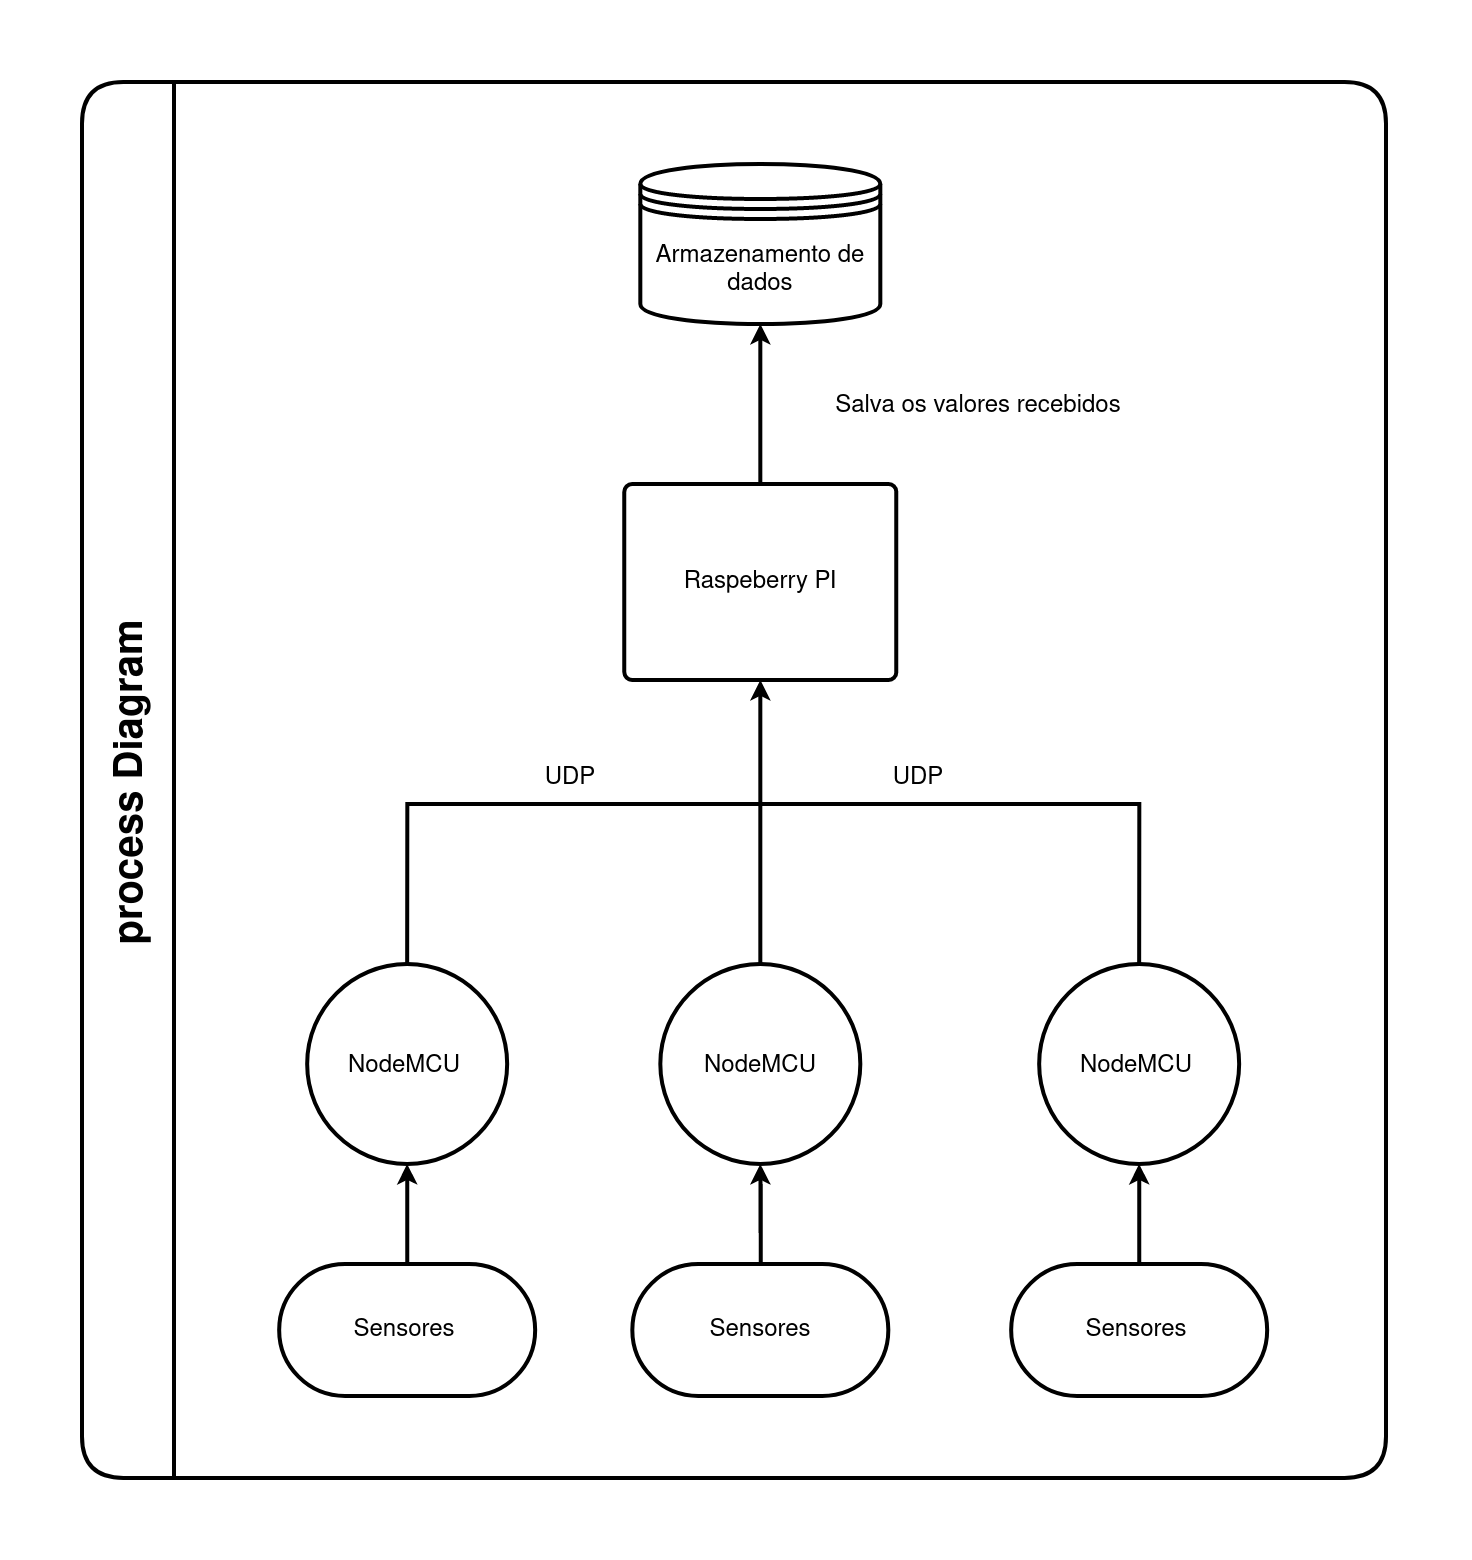

The diagram above was exported from draw.io. Its source (the exported page's mxGraphModel, read from the mxfile embedded in the PNG):
<mxGraphModel dx="1638" dy="872" grid="1" gridSize="10" guides="1" tooltips="1" connect="1" arrows="1" fold="1" page="1" pageScale="1" pageWidth="1100" pageHeight="850" background="none" math="0" shadow="0">
  <root>
    <mxCell id="0" />
    <mxCell id="1" parent="0" />
    <mxCell id="2" value="process Diagram" style="swimlane;horizontal=0;rounded=1;fontSize=10;strokeColor=default;strokeWidth=1;startSize=23;" vertex="1" parent="1">
      <mxGeometry x="730" y="61" width="326" height="349" as="geometry" />
    </mxCell>
    <mxCell id="3" value="" style="group" vertex="1" connectable="0" parent="2">
      <mxGeometry x="49.289999999999964" y="20.5" width="247" height="308" as="geometry" />
    </mxCell>
    <mxCell id="4" value="Armazenamento de dados" style="shape=datastore;whiteSpace=wrap;html=1;fontSize=6;strokeColor=default;strokeWidth=1;" vertex="1" parent="3">
      <mxGeometry x="90.29000000000002" width="60" height="40" as="geometry" />
    </mxCell>
    <mxCell id="5" style="edgeStyle=orthogonalEdgeStyle;rounded=0;jumpSize=3;orthogonalLoop=1;jettySize=auto;html=1;entryX=0.5;entryY=1;entryDx=0;entryDy=0;fontSize=6;startArrow=none;startFill=0;endArrow=classic;endFill=1;startSize=0;endSize=2;strokeWidth=1;" edge="1" parent="3" source="6" target="4">
      <mxGeometry relative="1" as="geometry" />
    </mxCell>
    <mxCell id="6" value="Raspeberry PI" style="whiteSpace=wrap;html=1;fontSize=6;strokeColor=default;strokeWidth=1;rounded=1;arcSize=4;" vertex="1" parent="3">
      <mxGeometry x="86.29000000000002" y="80" width="68" height="49" as="geometry" />
    </mxCell>
    <mxCell id="7" style="edgeStyle=orthogonalEdgeStyle;rounded=0;jumpSize=3;orthogonalLoop=1;jettySize=auto;html=1;fontSize=6;startArrow=none;startFill=0;endArrow=none;endFill=0;startSize=0;endSize=2;strokeWidth=1;" edge="1" parent="3" source="8">
      <mxGeometry relative="1" as="geometry">
        <mxPoint x="120" y="160" as="targetPoint" />
        <Array as="points">
          <mxPoint x="215" y="160" />
        </Array>
      </mxGeometry>
    </mxCell>
    <mxCell id="8" value="NodeMCU" style="ellipse;whiteSpace=wrap;html=1;aspect=fixed;rounded=0;fontSize=6;strokeColor=default;strokeWidth=1;" vertex="1" parent="3">
      <mxGeometry x="190" y="200" width="50" height="50" as="geometry" />
    </mxCell>
    <mxCell id="9" style="edgeStyle=orthogonalEdgeStyle;rounded=0;jumpSize=3;orthogonalLoop=1;jettySize=auto;html=1;fontSize=6;startArrow=none;startFill=0;endArrow=classic;endFill=1;startSize=0;endSize=2;strokeWidth=1;" edge="1" parent="3" source="10" target="6">
      <mxGeometry relative="1" as="geometry" />
    </mxCell>
    <mxCell id="10" value="NodeMCU" style="ellipse;whiteSpace=wrap;html=1;aspect=fixed;rounded=0;fontSize=6;strokeColor=default;strokeWidth=1;" vertex="1" parent="3">
      <mxGeometry x="95.29000000000002" y="200" width="50" height="50" as="geometry" />
    </mxCell>
    <mxCell id="11" style="edgeStyle=orthogonalEdgeStyle;rounded=0;jumpSize=3;orthogonalLoop=1;jettySize=auto;html=1;fontSize=6;startArrow=none;startFill=0;endArrow=none;endFill=0;startSize=0;endSize=2;strokeWidth=1;" edge="1" parent="3" source="14">
      <mxGeometry relative="1" as="geometry">
        <mxPoint x="120" y="160" as="targetPoint" />
        <Array as="points">
          <mxPoint x="32" y="160" />
          <mxPoint x="120" y="160" />
        </Array>
      </mxGeometry>
    </mxCell>
    <mxCell id="12" value="UDP" style="edgeLabel;html=1;align=center;verticalAlign=middle;resizable=0;points=[];fontSize=6;" vertex="1" connectable="0" parent="11">
      <mxGeometry x="0.1502" y="1" relative="1" as="geometry">
        <mxPoint x="7" y="-6" as="offset" />
      </mxGeometry>
    </mxCell>
    <mxCell id="13" value="UDP" style="edgeLabel;html=1;align=center;verticalAlign=middle;resizable=0;points=[];fontSize=6;" vertex="1" connectable="0" parent="11">
      <mxGeometry x="0.1502" y="1" relative="1" as="geometry">
        <mxPoint x="94" y="-6" as="offset" />
      </mxGeometry>
    </mxCell>
    <mxCell id="14" value="NodeMCU" style="ellipse;whiteSpace=wrap;html=1;aspect=fixed;rounded=0;fontSize=6;strokeColor=default;strokeWidth=1;" vertex="1" parent="3">
      <mxGeometry x="7" y="200" width="50" height="50" as="geometry" />
    </mxCell>
    <mxCell id="15" style="edgeStyle=orthogonalEdgeStyle;rounded=0;jumpSize=3;orthogonalLoop=1;jettySize=auto;html=1;entryX=0.5;entryY=1;entryDx=0;entryDy=0;fontSize=6;startArrow=none;startFill=0;endArrow=classic;endFill=1;startSize=0;endSize=2;strokeWidth=1;" edge="1" parent="3" source="16" target="14">
      <mxGeometry relative="1" as="geometry" />
    </mxCell>
    <mxCell id="16" value="Sensores" style="rounded=1;whiteSpace=wrap;html=1;fontSize=6;strokeColor=default;strokeWidth=1;arcSize=50;" vertex="1" parent="3">
      <mxGeometry y="275" width="64" height="33" as="geometry" />
    </mxCell>
    <mxCell id="17" style="edgeStyle=orthogonalEdgeStyle;rounded=0;jumpSize=3;orthogonalLoop=1;jettySize=auto;html=1;entryX=0.5;entryY=1;entryDx=0;entryDy=0;fontSize=6;startArrow=none;startFill=0;endArrow=classic;endFill=1;startSize=0;endSize=2;strokeWidth=1;" edge="1" parent="3" source="18" target="10">
      <mxGeometry relative="1" as="geometry" />
    </mxCell>
    <mxCell id="18" value="Sensores" style="rounded=1;whiteSpace=wrap;html=1;fontSize=6;strokeColor=default;strokeWidth=1;arcSize=50;" vertex="1" parent="3">
      <mxGeometry x="88.29000000000002" y="275" width="64" height="33" as="geometry" />
    </mxCell>
    <mxCell id="19" style="edgeStyle=orthogonalEdgeStyle;rounded=0;jumpSize=3;orthogonalLoop=1;jettySize=auto;html=1;entryX=0.5;entryY=1;entryDx=0;entryDy=0;fontSize=6;startArrow=none;startFill=0;endArrow=classic;endFill=1;startSize=0;endSize=2;strokeWidth=1;" edge="1" parent="3" source="20" target="8">
      <mxGeometry relative="1" as="geometry" />
    </mxCell>
    <mxCell id="20" value="Sensores" style="rounded=1;whiteSpace=wrap;html=1;fontSize=6;strokeColor=default;strokeWidth=1;arcSize=50;" vertex="1" parent="3">
      <mxGeometry x="183" y="275" width="64" height="33" as="geometry" />
    </mxCell>
    <mxCell id="21" value="Salva os valores recebidos" style="text;html=1;align=center;verticalAlign=middle;resizable=0;points=[];autosize=1;strokeColor=none;fillColor=none;fontSize=6;" vertex="1" parent="3">
      <mxGeometry x="130" y="55" width="90" height="10" as="geometry" />
    </mxCell>
  </root>
</mxGraphModel>